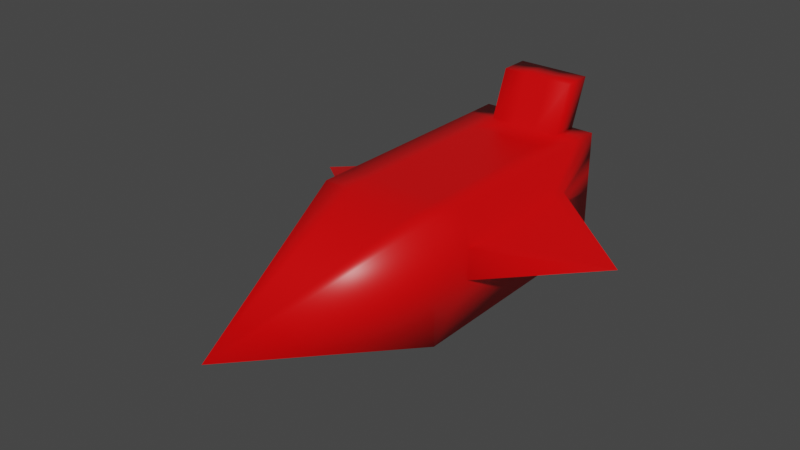 # Source: SpaceShip.blend  (saved by Blender 2.91.10; exported with 4.5.12 LTS)
import bpy
from mathutils import Matrix  # noqa: F401  (used for matrix-valued properties, if any)

bpy.ops.wm.read_factory_settings(use_empty=True)
scene = bpy.context.scene
scene.name = 'Scene'

# ---- collections
col_collection = bpy.data.collections.new('Collection'); scene.collection.children.link(col_collection)

# ---- materials (node trees are filled in below, after node groups)
mat_material = bpy.data.materials.new('Material')
mat_material.alpha_threshold = 0.0
mat_material.use_transparent_shadow = False
mat_material.line_color = (0.0, 0.0, 0.0, 1.0)

# ---- material node trees
mat_material.use_nodes = True; mat_material.node_tree.nodes.clear()
_N = mat_material.node_tree.nodes; _L = mat_material.node_tree.links
n0 = _N.new('ShaderNodeOutputMaterial'); n0.name = 'Material Output'; n0.location = (300, 300)
n1 = _N.new('ShaderNodeBsdfPrincipled'); n1.name = 'Principled BSDF'; n1.location = (10, 300)
n1.distribution = 'GGX'
n1.subsurface_method = 'BURLEY'
n1.inputs[0].default_value = (0.8, 0.0, 0.0008588, 1.0)
n1.inputs[2].default_value = 0.4
n1.inputs[3].default_value = 1.45
n1.inputs[27].default_value = (0.0, 0.0, 0.0, 1.0)
n1.inputs[28].default_value = 1.0
_L.new(n1.outputs[0], n0.inputs[0])
n0.is_active_output = True

# ---- world
world_world = bpy.data.worlds.new('World'); scene.world = world_world
world_world.use_nodes = True; world_world.node_tree.nodes.clear()
_N = world_world.node_tree.nodes; _L = world_world.node_tree.links
n0 = _N.new('ShaderNodeOutputWorld'); n0.name = 'World Output'; n0.location = (300, 300)
n1 = _N.new('ShaderNodeBackground'); n1.name = 'Background'; n1.location = (10, 300)
n1.inputs[0].default_value = (0.05088, 0.05088, 0.05088, 1.0)
_L.new(n1.outputs[0], n0.inputs[0])
n0.is_active_output = True
world_world.color = (0.05088, 0.05088, 0.05088)
world_world.use_sun_shadow = False
world_world.sun_shadow_jitter_overblur = 0.0

# ---- meshes
me_cube = bpy.data.meshes.new('Cube')
me_cube.from_pydata([(0.6009, 1.451, 0.1495), (0.6009, 1.451, -0.1495), (0.0, -1.0, 0.0), (-0.6009, 1.485, 0.1154), (-0.6009, 1.485, -0.1154), (0.6009, 2.942, -0.1495), (-0.6009, 2.907, -0.1154), (0.6009, 2.942, 0.1495), (-0.6009, 2.907, 0.1154), (-0.6009, 1.0, 0.6009), (-0.6009, 1.0, -0.6009), (-0.6009, 3.393, 0.6009), (-0.6009, 3.393, -0.6009), (-1.7, 2.196, 0.0), (0.6009, 1.0, 0.6009), (0.6009, 1.0, -0.6009), (0.6009, 3.393, 0.6009), (0.6009, 3.393, -0.6009), (1.627, 2.196, 0.0), (0.6009, 3.102, 0.6009), (0.6009, 2.803, 0.6009), (0.6009, 2.504, 0.6009), (0.6009, 2.205, 0.6009), (0.6009, 1.906, 0.6009), (0.6009, 1.607, 0.6009), (0.6009, 1.308, 0.6009), (-0.6009, 1.308, 0.6009), (-0.6009, 1.607, 0.6009), (-0.6009, 1.906, 0.6009), (-0.6009, 2.205, 0.6009), (-0.6009, 2.504, 0.6009), (-0.6009, 2.803, 0.6009), (-0.6009, 3.102, 0.6009), (-0.6009, 1.668, 0.1154), (-0.6009, 1.846, 0.1154), (-0.6009, 2.024, 0.1154), (-0.6009, 2.201, 0.1154), (-0.6009, 2.379, 0.1154), (-0.6009, 2.557, 0.1154), (-0.6009, 2.735, 0.1154), (0.6009, 2.76, 0.1495), (0.6009, 2.574, 0.1495), (0.6009, 2.388, 0.1495), (0.6009, 2.202, 0.1495), (0.6009, 2.015, 0.1495), (0.6009, 1.829, 0.1495), (0.6009, 1.643, 0.1495), (0.3804, 1.0, -0.6009), (0.14, 1.0, -0.6009), (-0.1003, 1.0, -0.6009), (-0.3406, 1.0, -0.6009), (-0.3406, 1.0, 0.6009), (-0.1003, 1.0, 0.6009), (0.14, 1.0, 0.6009), (0.3804, 1.0, 0.6009), (0.3804, 3.393, -0.6009), (0.14, 3.393, -0.6009), (-0.1003, 3.393, -0.6009), (-0.3406, 3.393, -0.6009), (-0.3406, 3.393, 0.6009), (-0.1003, 3.393, 0.6009), (0.14, 3.393, 0.6009), (0.3804, 3.393, 0.6009), (0.3804, 1.308, 0.6009), (0.14, 1.308, 0.6009), (-0.1003, 1.308, 0.6009), (-0.3406, 1.308, 0.6009), (0.3804, 1.607, 0.6009), (0.14, 1.607, 0.6009), (-0.1003, 1.607, 0.6009), (-0.3406, 1.607, 0.6009), (0.3804, 1.906, 0.6009), (0.14, 1.906, 0.6009), (-0.1003, 1.906, 0.6009), (-0.3406, 1.906, 0.6009), (0.3804, 2.205, 0.6009), (0.14, 2.205, 0.6009), (-0.1003, 2.205, 0.6009), (-0.3406, 2.205, 0.6009), (0.3804, 2.504, 0.6009), (0.14, 2.504, 0.6009), (-0.1003, 2.504, 0.6009), (-0.3406, 2.504, 0.6009), (0.3804, 2.803, 0.6009), (0.14, 2.803, 0.6009), (-0.1003, 2.803, 0.6009), (-0.3406, 2.803, 0.6009), (0.3804, 3.102, 0.6009), (0.14, 3.102, 0.6009), (-0.1003, 3.102, 0.6009), (-0.3406, 3.102, 0.6009), (-0.3509, 3.59, 1.058), (-0.1106, 3.59, 1.058), (0.1298, 3.59, 1.058), (0.3701, 3.59, 1.058), (0.3701, 3.299, 1.058), (0.1298, 3.299, 1.058), (-0.1106, 3.299, 1.058), (-0.3509, 3.299, 1.058), (0.6009, 3.393, 0.4006), (0.6009, 3.393, 0.2003), (0.6009, 3.393, 0.0), (0.6009, 3.393, -0.2003), (0.6009, 3.393, -0.4006), (-0.6009, 3.393, 0.4006), (-0.6009, 3.393, 0.2003), (-0.6009, 3.393, 0.0), (-0.6009, 3.393, -0.2003), (-0.6009, 3.393, -0.4006), (-0.6009, 2.907, 0.07693), (-0.6009, 2.907, 0.03847), (-0.6009, 2.907, 0.0), (-0.6009, 2.907, -0.03847), (-0.6009, 2.907, -0.07693), (0.6009, 2.942, 0.09965), (0.6009, 2.942, 0.04983), (0.6009, 2.942, 0.0), (0.6009, 2.942, -0.04983), (0.6009, 2.942, -0.09965), (-0.3406, 3.393, 0.4006), (-0.3406, 3.393, 0.2003), (-0.3406, 3.393, 0.0), (-0.3406, 3.393, -0.2003), (-0.3406, 3.393, -0.4006), (-0.1003, 3.393, 0.4006), (-0.1003, 3.393, 0.2003), (-0.1003, 3.393, 0.0), (-0.1003, 3.393, -0.2003), (-0.1003, 3.393, -0.4006), (0.14, 3.393, 0.4006), (0.14, 3.393, 0.2003), (0.14, 3.393, 0.0), (0.14, 3.393, -0.2003), (0.14, 3.393, -0.4006), (0.3804, 3.393, 0.4006), (0.3804, 3.393, 0.2003), (0.3804, 3.393, 0.0), (0.3804, 3.393, -0.2003), (0.3804, 3.393, -0.4006), (-0.3406, 3.631, 0.2003), (-0.3406, 3.631, 0.0), (-0.3406, 3.631, -0.2003), (-0.1003, 3.631, 0.2003), (-0.1003, 3.631, 0.0), (-0.1003, 3.631, -0.2003), (0.14, 3.631, 0.2003), (0.14, 3.631, 0.0), (0.14, 3.631, -0.2003), (0.3804, 3.631, 0.2003), (0.3804, 3.631, 0.0), (0.3804, 3.631, -0.2003), (0.6009, 2.942, 0.1495), (-0.6009, 2.907, 0.1154), (-1.7, 2.196, 0.0), (1.627, 2.196, 0.0), (0.6009, 3.393, 0.2003), (-0.6009, 3.393, 0.2003), (-0.6009, 2.907, 0.07693), (-0.6009, 2.907, 0.03847), (0.6009, 2.942, 0.09965), (0.6009, 2.942, 0.04983), (-0.3406, 3.393, 0.2003), (-0.1003, 3.393, 0.2003), (0.14, 3.393, 0.2003), (0.3804, 3.393, 0.2003), (-1.7, 2.196, 0.0)], [(153, 165)], [(14, 54, 53, 52, 51, 9, 2), (2, 9, 10), (10, 50, 49, 48, 47, 15, 2), (15, 14, 2), (7, 40, 41, 42, 43, 44, 45, 46, 0, 18), (134, 62, 16, 99), (3, 33, 34, 35, 36, 37, 38, 39, 8, 13), (50, 10, 12, 58), (87, 19, 16, 62), (3, 4, 10, 9), (109, 8, 11, 104), (33, 3, 9, 26), (4, 6, 12, 10), (4, 3, 13), (6, 4, 13), (8, 109, 110, 111, 112, 113, 6, 13), (1, 0, 14, 15), (118, 5, 17, 103), (5, 1, 15, 17), (40, 7, 16, 19), (5, 118, 117, 116, 115, 114, 7, 18), (1, 5, 18), (0, 1, 18), (0, 46, 25, 14), (46, 45, 24, 25), (45, 44, 23, 24), (44, 43, 22, 23), (43, 42, 21, 22), (42, 41, 20, 21), (41, 40, 19, 20), (8, 39, 32, 11), (39, 38, 31, 32), (38, 37, 30, 31), (37, 36, 29, 30), (36, 35, 28, 29), (35, 34, 27, 28), (34, 33, 26, 27), (54, 14, 25, 63), (63, 25, 24, 67), (67, 24, 23, 71), (71, 23, 22, 75), (75, 22, 21, 79), (79, 21, 20, 83), (83, 20, 19, 87), (31, 86, 90, 32), (86, 85, 89, 90), (85, 84, 88, 89), (84, 83, 87, 88), (30, 82, 86, 31), (82, 81, 85, 86), (81, 80, 84, 85), (80, 79, 83, 84), (29, 78, 82, 30), (78, 77, 81, 82), (77, 76, 80, 81), (76, 75, 79, 80), (28, 74, 78, 29), (74, 73, 77, 78), (73, 72, 76, 77), (72, 71, 75, 76), (27, 70, 74, 28), (70, 69, 73, 74), (69, 68, 72, 73), (68, 67, 71, 72), (26, 66, 70, 27), (66, 65, 69, 70), (65, 64, 68, 69), (64, 63, 67, 68), (9, 51, 66, 26), (51, 52, 65, 66), (52, 53, 64, 65), (53, 54, 63, 64), (32, 90, 59, 11), (88, 87, 95, 96), (90, 89, 97, 98), (61, 60, 92, 93), (15, 47, 55, 17), (47, 48, 56, 55), (48, 49, 57, 56), (49, 50, 58, 57), (104, 11, 59, 119), (119, 59, 60, 124), (124, 60, 61, 129), (129, 61, 62, 134), (98, 97, 92, 91), (97, 96, 93, 92), (96, 95, 94, 93), (59, 90, 98, 91), (62, 61, 93, 94), (60, 59, 91, 92), (87, 62, 94, 95), (89, 88, 96, 97), (56, 133, 138, 55), (133, 132, 137, 138), (130, 135, 148, 145), (120, 125, 142, 139), (130, 129, 134, 135), (57, 128, 133, 56), (128, 127, 132, 133), (127, 126, 131, 132), (126, 125, 130, 131), (125, 124, 129, 130), (58, 123, 128, 57), (123, 122, 127, 128), (121, 120, 139, 140), (131, 130, 145, 146), (120, 119, 124, 125), (12, 108, 123, 58), (108, 107, 122, 123), (107, 106, 121, 122), (106, 105, 120, 121), (105, 104, 119, 120), (7, 114, 99, 16), (114, 115, 100, 99), (115, 116, 101, 100), (116, 117, 102, 101), (117, 118, 103, 102), (6, 113, 108, 12), (113, 112, 107, 108), (112, 111, 106, 107), (111, 110, 105, 106), (110, 109, 104, 105), (55, 138, 103, 17), (138, 137, 102, 103), (137, 136, 101, 102), (136, 135, 100, 101), (135, 134, 99, 100), (147, 146, 149, 150), (146, 145, 148, 149), (141, 140, 143, 144), (140, 139, 142, 143), (132, 131, 146, 147), (122, 121, 140, 141), (135, 136, 149, 148), (125, 126, 143, 142), (127, 122, 141, 144), (137, 132, 147, 150), (136, 137, 150, 149), (126, 127, 144, 143), (109, 8, 152, 157), (18, 7, 151, 154), (109, 110, 158, 157), (125, 130, 163, 162), (130, 135, 164, 163), (8, 13, 153, 152), (105, 120, 161, 156), (135, 100, 155, 164), (114, 7, 151, 159), (115, 114, 159, 160), (120, 125, 162, 161), (110, 105, 156, 158), (115, 100, 155, 160)])
me_cube.polygons.foreach_set('use_smooth', [True] * 152)
_uv = me_cube.uv_layers.new(name='UVMap')
_uv.uv.foreach_set('vector', [0.625, 0.5, 0.6709, 0.5, 0.7209, 0.5, 0.7709, 0.5, 0.8209, 0.5, 0.875, 0.5, 0.625, 0.75, 0.625, 0.0, 0.625, 0.25, 0.375, 0.25, 0.125, 0.5, 0.1791, 0.5, 0.2291, 0.5, 0.2791, 0.5, 0.3291, 0.5, 0.375, 0.5, 0.125, 0.75, 0.375, 0.5, 0.625, 0.5, 0.375, 0.75, 0.5311, 0.5, 0.5311, 0.5, 0.5311, 0.5, 0.5311, 0.5, 0.5311, 0.5, 0.5311, 0.5, 0.5311, 0.5, 0.5311, 0.5, 0.5311, 0.5, 0.5311, 0.5, 0.5833, 0.4541, 0.625, 0.4541, 0.625, 0.5, 0.5833, 0.5, 0.524, 0.25, 0.524, 0.25, 0.524, 0.25, 0.524, 0.25, 0.524, 0.25, 0.524, 0.25, 0.524, 0.25, 0.524, 0.25, 0.524, 0.25, 0.524, 0.25, 0.1791, 0.5, 0.125, 0.5, 0.125, 0.5, 0.1791, 0.5, 0.6709, 0.5, 0.625, 0.5, 0.625, 0.5, 0.6709, 0.5, 0.524, 0.25, 0.476, 0.25, 0.375, 0.25, 0.625, 0.25, 0.516, 0.25, 0.524, 0.25, 0.625, 0.25, 0.5833, 0.25, 0.524, 0.25, 0.524, 0.25, 0.625, 0.25, 0.625, 0.25, 0.476, 0.25, 0.476, 0.25, 0.375, 0.25, 0.375, 0.25, 0.476, 0.25, 0.524, 0.25, 0.476, 0.25, 0.476, 0.25, 0.476, 0.25, 0.476, 0.25, 0.524, 0.25, 0.516, 0.25, 0.508, 0.25, 0.5, 0.25, 0.492, 0.25, 0.484, 0.25, 0.476, 0.25, 0.524, 0.25, 0.4689, 0.5, 0.5311, 0.5, 0.625, 0.5, 0.375, 0.5, 0.4793, 0.5, 0.4689, 0.5, 0.375, 0.5, 0.4167, 0.5, 0.4689, 0.5, 0.4689, 0.5, 0.375, 0.5, 0.375, 0.5, 0.5311, 0.5, 0.5311, 0.5, 0.625, 0.5, 0.625, 0.5, 0.4689, 0.5, 0.4793, 0.5, 0.4896, 0.5, 0.5, 0.5, 0.5104, 0.5, 0.5207, 0.5, 0.5311, 0.5, 0.4689, 0.5, 0.4689, 0.5, 0.4689, 0.5, 0.4689, 0.5, 0.5311, 0.5, 0.4689, 0.5, 0.5311, 0.5, 0.5311, 0.5, 0.5311, 0.5, 0.625, 0.5, 0.625, 0.5, 0.5311, 0.5, 0.5311, 0.5, 0.625, 0.5, 0.625, 0.5, 0.5311, 0.5, 0.5311, 0.5, 0.625, 0.5, 0.625, 0.5, 0.5311, 0.5, 0.5311, 0.5, 0.625, 0.5, 0.625, 0.5, 0.5311, 0.5, 0.5311, 0.5, 0.625, 0.5, 0.625, 0.5, 0.5311, 0.5, 0.5311, 0.5, 0.625, 0.5, 0.625, 0.5, 0.5311, 0.5, 0.5311, 0.5, 0.625, 0.5, 0.625, 0.5, 0.524, 0.25, 0.524, 0.25, 0.625, 0.25, 0.625, 0.25, 0.524, 0.25, 0.524, 0.25, 0.625, 0.25, 0.625, 0.25, 0.524, 0.25, 0.524, 0.25, 0.625, 0.25, 0.625, 0.25, 0.524, 0.25, 0.524, 0.25, 0.625, 0.25, 0.625, 0.25, 0.524, 0.25, 0.524, 0.25, 0.625, 0.25, 0.625, 0.25, 0.524, 0.25, 0.524, 0.25, 0.625, 0.25, 0.625, 0.25, 0.524, 0.25, 0.524, 0.25, 0.625, 0.25, 0.625, 0.25, 0.6709, 0.5, 0.625, 0.5, 0.625, 0.5, 0.6709, 0.5, 0.6709, 0.5, 0.625, 0.5, 0.625, 0.5, 0.6709, 0.5, 0.6709, 0.5, 0.625, 0.5, 0.625, 0.5, 0.6709, 0.5, 0.6709, 0.5, 0.625, 0.5, 0.625, 0.5, 0.6709, 0.5, 0.6709, 0.5, 0.625, 0.5, 0.625, 0.5, 0.6709, 0.5, 0.6709, 0.5, 0.625, 0.5, 0.625, 0.5, 0.6709, 0.5, 0.6709, 0.5, 0.625, 0.5, 0.625, 0.5, 0.6709, 0.5, 0.875, 0.5, 0.8209, 0.5, 0.8209, 0.5, 0.875, 0.5, 0.8209, 0.5, 0.7709, 0.5, 0.7709, 0.5, 0.8209, 0.5, 0.7709, 0.5, 0.7209, 0.5, 0.7209, 0.5, 0.7709, 0.5, 0.7209, 0.5, 0.6709, 0.5, 0.6709, 0.5, 0.7209, 0.5, 0.875, 0.5, 0.8209, 0.5, 0.8209, 0.5, 0.875, 0.5, 0.8209, 0.5, 0.7709, 0.5, 0.7709, 0.5, 0.8209, 0.5, 0.7709, 0.5, 0.7209, 0.5, 0.7209, 0.5, 0.7709, 0.5, 0.7209, 0.5, 0.6709, 0.5, 0.6709, 0.5, 0.7209, 0.5, 0.875, 0.5, 0.8209, 0.5, 0.8209, 0.5, 0.875, 0.5, 0.8209, 0.5, 0.7709, 0.5, 0.7709, 0.5, 0.8209, 0.5, 0.7709, 0.5, 0.7209, 0.5, 0.7209, 0.5, 0.7709, 0.5, 0.7209, 0.5, 0.6709, 0.5, 0.6709, 0.5, 0.7209, 0.5, 0.875, 0.5, 0.8209, 0.5, 0.8209, 0.5, 0.875, 0.5, 0.8209, 0.5, 0.7709, 0.5, 0.7709, 0.5, 0.8209, 0.5, 0.7709, 0.5, 0.7209, 0.5, 0.7209, 0.5, 0.7709, 0.5, 0.7209, 0.5, 0.6709, 0.5, 0.6709, 0.5, 0.7209, 0.5, 0.875, 0.5, 0.8209, 0.5, 0.8209, 0.5, 0.875, 0.5, 0.8209, 0.5, 0.7709, 0.5, 0.7709, 0.5, 0.8209, 0.5, 0.7709, 0.5, 0.7209, 0.5, 0.7209, 0.5, 0.7709, 0.5, 0.7209, 0.5, 0.6709, 0.5, 0.6709, 0.5, 0.7209, 0.5, 0.875, 0.5, 0.8209, 0.5, 0.8209, 0.5, 0.875, 0.5, 0.8209, 0.5, 0.7709, 0.5, 0.7709, 0.5, 0.8209, 0.5, 0.7709, 0.5, 0.7209, 0.5, 0.7209, 0.5, 0.7709, 0.5, 0.7209, 0.5, 0.6709, 0.5, 0.6709, 0.5, 0.7209, 0.5, 0.875, 0.5, 0.8209, 0.5, 0.8209, 0.5, 0.875, 0.5, 0.8209, 0.5, 0.7709, 0.5, 0.7709, 0.5, 0.8209, 0.5, 0.7709, 0.5, 0.7209, 0.5, 0.7209, 0.5, 0.7709, 0.5, 0.7209, 0.5, 0.6709, 0.5, 0.6709, 0.5, 0.7209, 0.5, 0.875, 0.5, 0.8209, 0.5, 0.8209, 0.5, 0.875, 0.5, 0.7209, 0.5, 0.6709, 0.5, 0.6709, 0.5, 0.7209, 0.5, 0.8209, 0.5, 0.7709, 0.5, 0.7709, 0.5, 0.8209, 0.5, 0.625, 0.4041, 0.625, 0.3541, 0.625, 0.3541, 0.625, 0.4041, 0.375, 0.5, 0.3291, 0.5, 0.3291, 0.5, 0.375, 0.5, 0.3291, 0.5, 0.2791, 0.5, 0.2791, 0.5, 0.3291, 0.5, 0.2791, 0.5, 0.2291, 0.5, 0.2291, 0.5, 0.2791, 0.5, 0.2291, 0.5, 0.1791, 0.5, 0.1791, 0.5, 0.2291, 0.5, 0.5833, 0.25, 0.625, 0.25, 0.625, 0.3041, 0.5833, 0.3041, 0.5833, 0.3041, 0.625, 0.3041, 0.625, 0.3541, 0.5833, 0.3541, 0.5833, 0.3541, 0.625, 0.3541, 0.625, 0.4041, 0.5833, 0.4041, 0.5833, 0.4041, 0.625, 0.4041, 0.625, 0.4541, 0.5833, 0.4541, 0.8209, 0.5, 0.7709, 0.5, 0.7709, 0.5, 0.8209, 0.5, 0.7709, 0.5, 0.7209, 0.5, 0.7209, 0.5, 0.7709, 0.5, 0.7209, 0.5, 0.6709, 0.5, 0.6709, 0.5, 0.7209, 0.5, 0.8209, 0.5, 0.8209, 0.5, 0.8209, 0.5, 0.8209, 0.5, 0.625, 0.4541, 0.625, 0.4041, 0.625, 0.4041, 0.625, 0.4541, 0.625, 0.3541, 0.625, 0.3041, 0.625, 0.3041, 0.625, 0.3541, 0.6709, 0.5, 0.6709, 0.5, 0.6709, 0.5, 0.6709, 0.5, 0.7709, 0.5, 0.7209, 0.5, 0.7209, 0.5, 0.7709, 0.5, 0.375, 0.4041, 0.4167, 0.4041, 0.4167, 0.4541, 0.375, 0.4541, 0.4167, 0.4041, 0.4583, 0.4041, 0.4583, 0.4541, 0.4167, 0.4541, 0.5417, 0.4041, 0.5417, 0.4541, 0.5417, 0.4541, 0.5417, 0.4041, 0.5417, 0.3041, 0.5417, 0.3541, 0.5417, 0.3541, 0.5417, 0.3041, 0.5417, 0.4041, 0.5833, 0.4041, 0.5833, 0.4541, 0.5417, 0.4541, 0.375, 0.3541, 0.4167, 0.3541, 0.4167, 0.4041, 0.375, 0.4041, 0.4167, 0.3541, 0.4583, 0.3541, 0.4583, 0.4041, 0.4167, 0.4041, 0.4583, 0.3541, 0.5, 0.3541, 0.5, 0.4041, 0.4583, 0.4041, 0.5, 0.3541, 0.5417, 0.3541, 0.5417, 0.4041, 0.5, 0.4041, 0.5417, 0.3541, 0.5833, 0.3541, 0.5833, 0.4041, 0.5417, 0.4041, 0.375, 0.3041, 0.4167, 0.3041, 0.4167, 0.3541, 0.375, 0.3541, 0.4167, 0.3041, 0.4583, 0.3041, 0.4583, 0.3541, 0.4167, 0.3541, 0.5, 0.3041, 0.5417, 0.3041, 0.5417, 0.3041, 0.5, 0.3041, 0.5, 0.4041, 0.5417, 0.4041, 0.5417, 0.4041, 0.5, 0.4041, 0.5417, 0.3041, 0.5833, 0.3041, 0.5833, 0.3541, 0.5417, 0.3541, 0.375, 0.25, 0.4167, 0.25, 0.4167, 0.3041, 0.375, 0.3041, 0.4167, 0.25, 0.4583, 0.25, 0.4583, 0.3041, 0.4167, 0.3041, 0.4583, 0.25, 0.5, 0.25, 0.5, 0.3041, 0.4583, 0.3041, 0.5, 0.25, 0.5417, 0.25, 0.5417, 0.3041, 0.5, 0.3041, 0.5417, 0.25, 0.5833, 0.25, 0.5833, 0.3041, 0.5417, 0.3041, 0.5311, 0.5, 0.5207, 0.5, 0.5833, 0.5, 0.625, 0.5, 0.5207, 0.5, 0.5104, 0.5, 0.5417, 0.5, 0.5833, 0.5, 0.5104, 0.5, 0.5, 0.5, 0.5, 0.5, 0.5417, 0.5, 0.5, 0.5, 0.4896, 0.5, 0.4583, 0.5, 0.5, 0.5, 0.4896, 0.5, 0.4793, 0.5, 0.4167, 0.5, 0.4583, 0.5, 0.476, 0.25, 0.484, 0.25, 0.4167, 0.25, 0.375, 0.25, 0.484, 0.25, 0.492, 0.25, 0.4583, 0.25, 0.4167, 0.25, 0.492, 0.25, 0.5, 0.25, 0.5, 0.25, 0.4583, 0.25, 0.5, 0.25, 0.508, 0.25, 0.5417, 0.25, 0.5, 0.25, 0.508, 0.25, 0.516, 0.25, 0.5833, 0.25, 0.5417, 0.25, 0.375, 0.4541, 0.4167, 0.4541, 0.4167, 0.5, 0.375, 0.5, 0.4167, 0.4541, 0.4583, 0.4541, 0.4583, 0.5, 0.4167, 0.5, 0.4583, 0.4541, 0.5, 0.4541, 0.5, 0.5, 0.4583, 0.5, 0.5, 0.4541, 0.5417, 0.4541, 0.5417, 0.5, 0.5, 0.5, 0.5417, 0.4541, 0.5833, 0.4541, 0.5833, 0.5, 0.5417, 0.5, 0.4583, 0.4041, 0.5, 0.4041, 0.5, 0.4541, 0.4583, 0.4541, 0.5, 0.4041, 0.5417, 0.4041, 0.5417, 0.4541, 0.5, 0.4541, 0.4583, 0.3041, 0.5, 0.3041, 0.5, 0.3541, 0.4583, 0.3541, 0.5, 0.3041, 0.5417, 0.3041, 0.5417, 0.3541, 0.5, 0.3541, 0.4583, 0.4041, 0.5, 0.4041, 0.5, 0.4041, 0.4583, 0.4041, 0.4583, 0.3041, 0.5, 0.3041, 0.5, 0.3041, 0.4583, 0.3041, 0.5417, 0.4541, 0.5, 0.4541, 0.5, 0.4541, 0.5417, 0.4541, 0.5417, 0.3541, 0.5, 0.3541, 0.5, 0.3541, 0.5417, 0.3541, 0.4583, 0.3541, 0.4583, 0.3041, 0.4583, 0.3041, 0.4583, 0.3541, 0.4583, 0.4541, 0.4583, 0.4041, 0.4583, 0.4041, 0.4583, 0.4541, 0.5, 0.4541, 0.4583, 0.4541, 0.4583, 0.4541, 0.5, 0.4541, 0.5, 0.3541, 0.4583, 0.3541, 0.4583, 0.3541, 0.5, 0.3541, 0.516, 0.25, 0.524, 0.25, 0.524, 0.25, 0.516, 0.25, 0.5311, 0.5, 0.5311, 0.5, 0.5311, 0.5, 0.5311, 0.5, 0.516, 0.25, 0.508, 0.25, 0.508, 0.25, 0.516, 0.25, 0.5417, 0.3541, 0.5417, 0.4041, 0.5417, 0.4041, 0.5417, 0.3541, 0.5417, 0.4041, 0.5417, 0.4541, 0.5417, 0.4541, 0.5417, 0.4041, 0.524, 0.25, 0.524, 0.25, 0.524, 0.25, 0.524, 0.25, 0.5417, 0.25, 0.5417, 0.3041, 0.5417, 0.3041, 0.5417, 0.25, 0.5417, 0.4541, 0.5417, 0.5, 0.5417, 0.5, 0.5417, 0.4541, 0.5207, 0.5, 0.5311, 0.5, 0.5311, 0.5, 0.5207, 0.5, 0.5104, 0.5, 0.5207, 0.5, 0.5207, 0.5, 0.5104, 0.5, 0.5417, 0.3041, 0.5417, 0.3541, 0.5417, 0.3541, 0.5417, 0.3041, 0.508, 0.25, 0.5417, 0.25, 0.5417, 0.25, 0.508, 0.25, 0.5104, 0.5, 0.5417, 0.5, 0.5417, 0.5, 0.5104, 0.5])
me_cube.materials.append(mat_material)
me_cube.use_remesh_preserve_volume = False
me_cube.use_remesh_preserve_attributes = False
me_cube.use_mirror_vertex_groups = False
me_cube.update()

# ---- objects
ob_cube = bpy.data.objects.new('Cube', me_cube)

# ---- transforms, parenting, visibility, modifiers, constraints
ob_cube.location = (0.0, 0.0, 0.0)
ob_cube.lock_rotations_4d = False
ob_cube.empty_display_type = 'ARROWS'
ob_cube.lineart.crease_threshold = 0.0

# ---- collection membership
col_collection.objects.link(ob_cube)

# ---- scene / render settings (as saved in the file)
scene.frame_start = 1; scene.frame_end = 250; scene.frame_set(1)
scene.render.engine = 'BLENDER_EEVEE_NEXT'
scene.cycles.use_denoising = False
scene.cycles.samples = 128
scene.cycles.sampling_pattern = 'TABULATED_SOBOL'
scene.cycles.use_adaptive_sampling = False
scene.cycles.use_light_tree = False
scene.view_settings.view_transform = 'Filmic'
bpy.context.view_layer.update()

# ---- added for rendering (the .blend has no active camera and no usable light): camera, sun
cam_auto = bpy.data.cameras.new('AutoCamera')
cam_auto.lens = 50.0
cam_auto.sensor_width = 36.0
cam_auto.clip_end = 1000.0
ob_auto_camera = bpy.data.objects.new('AutoCamera', cam_auto)
scene.collection.objects.link(ob_auto_camera)
ob_auto_camera.location = (5.45807, -5.2782, 4.62452)
ob_auto_camera.rotation_euler = (1.09748, -7.21219e-08, 0.694738)
scene.camera = ob_auto_camera
light_auto_sun = bpy.data.lights.new('AutoSun', 'SUN')
light_auto_sun.energy = 3.0
light_auto_sun.angle = 0.0523599
ob_auto_sun = bpy.data.objects.new('AutoSun', light_auto_sun)
scene.collection.objects.link(ob_auto_sun)
ob_auto_sun.rotation_euler = (0.872665, 0.174533, 0.523599)
bpy.context.view_layer.update()

